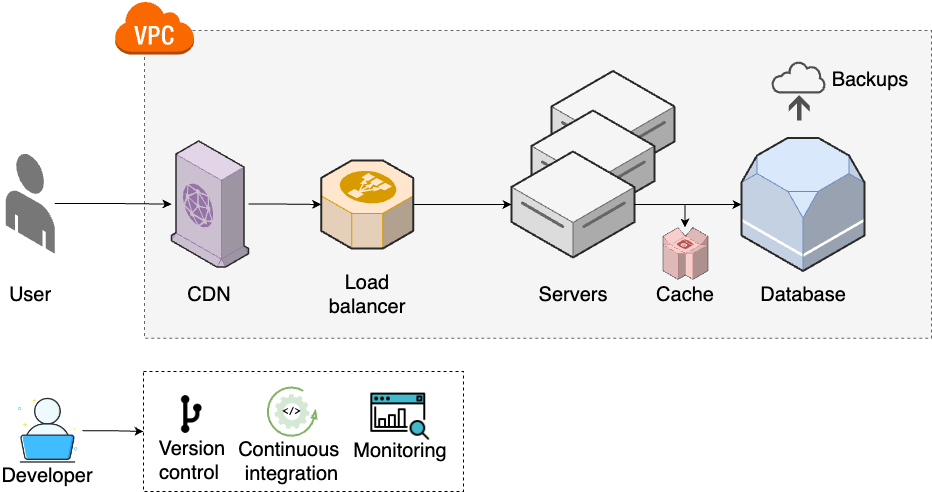

The diagram above was exported from draw.io. Its source (the exported page's mxGraphModel, read from the mxfile embedded in the PNG):
<mxGraphModel dx="2868" dy="1590" grid="1" gridSize="10" guides="1" tooltips="1" connect="1" arrows="1" fold="1" page="1" pageScale="1" pageWidth="850" pageHeight="1100" math="0" shadow="0">
  <root>
    <mxCell id="0" />
    <mxCell id="1" parent="0" />
    <mxCell id="2" value="" style="rounded=0;whiteSpace=wrap;html=1;dashed=1;fillColor=#f5f5f5;fontColor=#333333;strokeColor=#666666;align=left;verticalAlign=bottom;fontSize=20;" vertex="1" parent="1">
      <mxGeometry x="233" y="1860" width="787" height="307.73" as="geometry" />
    </mxCell>
    <mxCell id="3" value="" style="outlineConnect=0;dashed=0;verticalLabelPosition=bottom;verticalAlign=top;align=center;html=1;shape=mxgraph.aws3.virtual_private_cloud;fillColor=#fa6800;fontColor=#000000;strokeColor=#C73500;fontSize=20;" vertex="1" parent="1">
      <mxGeometry x="203" y="1830" width="79.5" height="54" as="geometry" />
    </mxCell>
    <mxCell id="4" value="&lt;div style=&quot;font-size: 20px;&quot;&gt;&lt;/div&gt;" style="verticalLabelPosition=middle;html=1;verticalAlign=top;strokeWidth=1;align=center;outlineConnect=0;dashed=0;outlineConnect=0;shape=mxgraph.aws3d.dataServer;strokeColor=#666666;aspect=fixed;fillColor=#f5f5f5;labelPosition=center;fontStyle=1;fontSize=20;fontColor=#333333;" vertex="1" parent="1">
      <mxGeometry x="640" y="1900.5" width="123" height="106" as="geometry" />
    </mxCell>
    <mxCell id="5" value="&lt;div style=&quot;font-size: 20px;&quot;&gt;&lt;/div&gt;" style="verticalLabelPosition=middle;html=1;verticalAlign=top;strokeWidth=1;align=center;outlineConnect=0;dashed=0;outlineConnect=0;shape=mxgraph.aws3d.dataServer;strokeColor=#666666;aspect=fixed;fillColor=#f5f5f5;labelPosition=center;fontStyle=1;fontSize=20;fontColor=#333333;" vertex="1" parent="1">
      <mxGeometry x="620" y="1940" width="123" height="106" as="geometry" />
    </mxCell>
    <mxCell id="6" style="edgeStyle=orthogonalEdgeStyle;rounded=0;orthogonalLoop=1;jettySize=auto;html=1;fontSize=20;" edge="1" source="7" target="18" parent="1">
      <mxGeometry relative="1" as="geometry" />
    </mxCell>
    <mxCell id="7" value="" style="verticalLabelPosition=bottom;html=1;verticalAlign=top;strokeWidth=1;align=center;outlineConnect=0;dashed=0;outlineConnect=0;shape=mxgraph.aws3d.end_user;strokeColor=none;fillColor=#777777;aspect=fixed;fontSize=20;" vertex="1" parent="1">
      <mxGeometry x="94.25" y="1982.77" width="49" height="100.46" as="geometry" />
    </mxCell>
    <mxCell id="8" style="edgeStyle=orthogonalEdgeStyle;rounded=0;orthogonalLoop=1;jettySize=auto;html=1;" edge="1" parent="1">
      <mxGeometry relative="1" as="geometry">
        <mxPoint x="716.5199999999998" y="2034" as="sourcePoint" />
        <mxPoint x="773.4855172413793" y="2057.07" as="targetPoint" />
        <Array as="points">
          <mxPoint x="773.52" y="2034" />
        </Array>
      </mxGeometry>
    </mxCell>
    <mxCell id="9" value="&lt;div style=&quot;font-size: 20px;&quot;&gt;&lt;/div&gt;" style="verticalLabelPosition=middle;html=1;verticalAlign=top;strokeWidth=1;align=center;outlineConnect=0;dashed=0;outlineConnect=0;shape=mxgraph.aws3d.dataServer;strokeColor=#666666;aspect=fixed;fillColor=#f5f5f5;labelPosition=center;fontStyle=1;fontSize=20;fontColor=#333333;" vertex="1" parent="1">
      <mxGeometry x="600" y="1981" width="123" height="106" as="geometry" />
    </mxCell>
    <mxCell id="10" value="User" style="text;html=1;align=center;verticalAlign=middle;whiteSpace=wrap;rounded=0;fontSize=20;" vertex="1" parent="1">
      <mxGeometry x="88.75" y="2108.91" width="60" height="30" as="geometry" />
    </mxCell>
    <mxCell id="11" value="Servers" style="text;html=1;align=center;verticalAlign=middle;whiteSpace=wrap;rounded=0;fontSize=20;" vertex="1" parent="1">
      <mxGeometry x="631.5" y="2108.91" width="60" height="30" as="geometry" />
    </mxCell>
    <mxCell id="12" value="" style="verticalLabelPosition=bottom;html=1;verticalAlign=top;strokeWidth=1;align=center;outlineConnect=0;dashed=0;outlineConnect=0;shape=mxgraph.aws3d.rds;fillColor=#dae8fc;strokeColor=#6c8ebf;aspect=fixed;fontSize=20;" vertex="1" parent="1">
      <mxGeometry x="830" y="1967.5" width="123" height="133" as="geometry" />
    </mxCell>
    <mxCell id="13" value="Database" style="text;html=1;align=center;verticalAlign=middle;whiteSpace=wrap;rounded=0;fontSize=20;" vertex="1" parent="1">
      <mxGeometry x="861.5" y="2108.91" width="60" height="30" as="geometry" />
    </mxCell>
    <mxCell id="14" style="edgeStyle=orthogonalEdgeStyle;rounded=0;orthogonalLoop=1;jettySize=auto;html=1;fontSize=20;" edge="1" source="15" target="9" parent="1">
      <mxGeometry relative="1" as="geometry" />
    </mxCell>
    <mxCell id="15" value="" style="verticalLabelPosition=bottom;html=1;verticalAlign=top;strokeWidth=1;align=center;outlineConnect=0;dashed=0;outlineConnect=0;shape=mxgraph.aws3d.elasticLoadBalancing;fillColor=#ffe6cc;strokeColor=#d79b00;aspect=fixed;fontSize=20;" vertex="1" parent="1">
      <mxGeometry x="409.75" y="1989.9099999999999" width="92" height="88.17" as="geometry" />
    </mxCell>
    <mxCell id="16" value="Load balancer" style="text;html=1;align=center;verticalAlign=middle;whiteSpace=wrap;rounded=0;fontSize=20;" vertex="1" parent="1">
      <mxGeometry x="408.62" y="2108.91" width="94.25" height="30" as="geometry" />
    </mxCell>
    <mxCell id="17" style="edgeStyle=orthogonalEdgeStyle;rounded=0;orthogonalLoop=1;jettySize=auto;html=1;fontSize=20;" edge="1" source="18" target="15" parent="1">
      <mxGeometry relative="1" as="geometry" />
    </mxCell>
    <mxCell id="18" value="" style="verticalLabelPosition=bottom;html=1;verticalAlign=top;strokeWidth=1;align=center;outlineConnect=0;dashed=0;outlineConnect=0;shape=mxgraph.aws3d.cloudfront;fillColor=#e1d5e7;strokeColor=#9673a6;aspect=fixed;fontSize=20;" vertex="1" parent="1">
      <mxGeometry x="260" y="1970.5" width="77.03" height="126" as="geometry" />
    </mxCell>
    <mxCell id="19" value="CDN" style="text;html=1;align=center;verticalAlign=middle;whiteSpace=wrap;rounded=0;fontSize=20;" vertex="1" parent="1">
      <mxGeometry x="251.38999999999987" y="2108.91" width="94.25" height="30" as="geometry" />
    </mxCell>
    <mxCell id="20" value="" style="group;fontSize=20;" vertex="1" connectable="0" parent="1">
      <mxGeometry x="860" y="1890" width="118.5" height="60" as="geometry" />
    </mxCell>
    <mxCell id="21" value="" style="sketch=0;pointerEvents=1;shadow=0;dashed=0;html=1;strokeColor=none;fillColor=#505050;labelPosition=center;verticalLabelPosition=bottom;verticalAlign=top;outlineConnect=0;align=center;shape=mxgraph.office.concepts.backup_online;fontSize=20;" vertex="1" parent="20">
      <mxGeometry width="55" height="60" as="geometry" />
    </mxCell>
    <mxCell id="22" value="Backups" style="text;html=1;align=center;verticalAlign=middle;whiteSpace=wrap;rounded=0;fontSize=20;" vertex="1" parent="20">
      <mxGeometry x="68.5" y="3.4999999999997726" width="60" height="30" as="geometry" />
    </mxCell>
    <mxCell id="23" value="" style="group;fontSize=20;" vertex="1" connectable="0" parent="1">
      <mxGeometry x="102" y="2225.76" width="68.90999999999997" height="93.90999999999997" as="geometry" />
    </mxCell>
    <mxCell id="24" value="" style="shape=image;html=1;verticalAlign=top;verticalLabelPosition=bottom;labelBackgroundColor=#ffffff;imageAspect=0;aspect=fixed;image=https://cdn0.iconfinder.com/data/icons/job-seeker/256/laptop_job_seeker_employee_unemployee_work_1-128.png;fontSize=20;" vertex="1" parent="23">
      <mxGeometry width="68.91" height="68.91" as="geometry" />
    </mxCell>
    <mxCell id="25" value="Developer" style="text;html=1;align=center;verticalAlign=middle;whiteSpace=wrap;rounded=0;fontSize=20;" vertex="1" parent="23">
      <mxGeometry x="3.909999999999968" y="63.90999999999997" width="60" height="30" as="geometry" />
    </mxCell>
    <mxCell id="26" value="" style="rounded=0;whiteSpace=wrap;html=1;dashed=1;fontSize=20;" vertex="1" parent="1">
      <mxGeometry x="232" y="2201" width="320" height="120" as="geometry" />
    </mxCell>
    <mxCell id="27" value="" style="group;fontSize=20;" vertex="1" connectable="0" parent="1">
      <mxGeometry x="235.39000000000004" y="2212.33" width="91.63999999999999" height="97.34000000000003" as="geometry" />
    </mxCell>
    <mxCell id="28" value="" style="shape=image;html=1;verticalAlign=top;verticalLabelPosition=bottom;labelBackgroundColor=#ffffff;imageAspect=0;aspect=fixed;image=https://cdn2.iconfinder.com/data/icons/css-vol-2/24/git-fork-128.png;fontSize=20;" vertex="1" parent="27">
      <mxGeometry x="20" y="6.539999999999999" width="50.27" height="50.27" as="geometry" />
    </mxCell>
    <mxCell id="29" value="&amp;nbsp;Version control" style="text;html=1;align=center;verticalAlign=middle;whiteSpace=wrap;rounded=0;fontSize=20;" vertex="1" parent="27">
      <mxGeometry y="62.34000000000003" width="85.5" height="30" as="geometry" />
    </mxCell>
    <mxCell id="30" style="edgeStyle=orthogonalEdgeStyle;rounded=0;orthogonalLoop=1;jettySize=auto;html=1;" edge="1" source="24" target="26" parent="1">
      <mxGeometry relative="1" as="geometry" />
    </mxCell>
    <mxCell id="31" value="" style="group" vertex="1" connectable="0" parent="1">
      <mxGeometry x="311.995" y="2218.76" width="137.01" height="87.21999999999991" as="geometry" />
    </mxCell>
    <mxCell id="32" value="Continuous&amp;nbsp;&lt;div style=&quot;font-size: 20px;&quot;&gt;integration&lt;/div&gt;" style="text;html=1;align=center;verticalAlign=middle;whiteSpace=wrap;rounded=0;fontSize=20;" vertex="1" parent="31">
      <mxGeometry y="57.219999999999914" width="137.01" height="30" as="geometry" />
    </mxCell>
    <mxCell id="33" value="" style="group" vertex="1" connectable="0" parent="31">
      <mxGeometry x="44.15499999999997" y="-2" width="48.700000000000045" height="48.700000000000045" as="geometry" />
    </mxCell>
    <mxCell id="34" value="" style="verticalLabelPosition=bottom;html=1;verticalAlign=top;strokeWidth=2;shape=mxgraph.lean_mapping.physical_pull;pointerEvents=1;fillColor=#d5e8d4;strokeColor=#82b366;fontSize=20;" vertex="1" parent="33">
      <mxGeometry width="48.7" height="48.7" as="geometry" />
    </mxCell>
    <mxCell id="35" value="&amp;lt;/&amp;gt;" style="sketch=0;html=1;aspect=fixed;strokeColor=none;shadow=0;fillColor=#D5E8D4;verticalAlign=middle;labelPosition=center;verticalLabelPosition=middle;shape=mxgraph.gcp2.gear;align=center;fontSize=10;fontStyle=1;fontFamily=Courier New;" vertex="1" parent="33">
      <mxGeometry x="6.840000000000032" y="6.840000000000032" width="35.01" height="35.01" as="geometry" />
    </mxCell>
    <mxCell id="36" value="" style="group;fontSize=20;" vertex="1" connectable="0" parent="1">
      <mxGeometry x="442" y="2190" width="102.76999999999998" height="104.84000000000003" as="geometry" />
    </mxCell>
    <mxCell id="37" value="" style="shape=image;html=1;verticalAlign=top;verticalLabelPosition=bottom;labelBackgroundColor=#ffffff;imageAspect=0;aspect=fixed;image=https://cdn2.iconfinder.com/data/icons/seo-web-1-filled-outline/64/search_analytics-seo_marketing-seo_monitoring-128.png;fontSize=20;" vertex="1" parent="36">
      <mxGeometry x="15.38" y="24.759999999999998" width="62.77" height="62.77" as="geometry" />
    </mxCell>
    <mxCell id="38" value="Monitoring" style="text;html=1;align=center;verticalAlign=middle;whiteSpace=wrap;rounded=0;fontSize=20;" vertex="1" parent="36">
      <mxGeometry x="16.769999999999982" y="74.84000000000003" width="60" height="30" as="geometry" />
    </mxCell>
    <mxCell id="39" value="" style="endArrow=classic;html=1;rounded=0;" edge="1" source="9" target="12" parent="1">
      <mxGeometry width="50" height="50" relative="1" as="geometry">
        <mxPoint x="700" y="1980" as="sourcePoint" />
        <mxPoint x="750" y="1930" as="targetPoint" />
      </mxGeometry>
    </mxCell>
    <mxCell id="40" value="" style="group" vertex="1" connectable="0" parent="1">
      <mxGeometry x="743.9999999999998" y="2057.07" width="60" height="81.83999999999992" as="geometry" />
    </mxCell>
    <mxCell id="41" value="Cache" style="text;html=1;align=center;verticalAlign=middle;whiteSpace=wrap;rounded=0;fontSize=20;" vertex="1" parent="40">
      <mxGeometry y="51.83999999999992" width="60" height="30" as="geometry" />
    </mxCell>
    <mxCell id="42" value="" style="verticalLabelPosition=bottom;html=1;verticalAlign=top;strokeWidth=1;align=center;outlineConnect=0;dashed=0;outlineConnect=0;shape=mxgraph.aws3d.dynamoDb;fillColor=#f8cecc;strokeColor=#b85450;aspect=fixed;fontSize=20;" vertex="1" parent="40">
      <mxGeometry x="7.60000000000025" width="44.8" height="51.84" as="geometry" />
    </mxCell>
  </root>
</mxGraphModel>